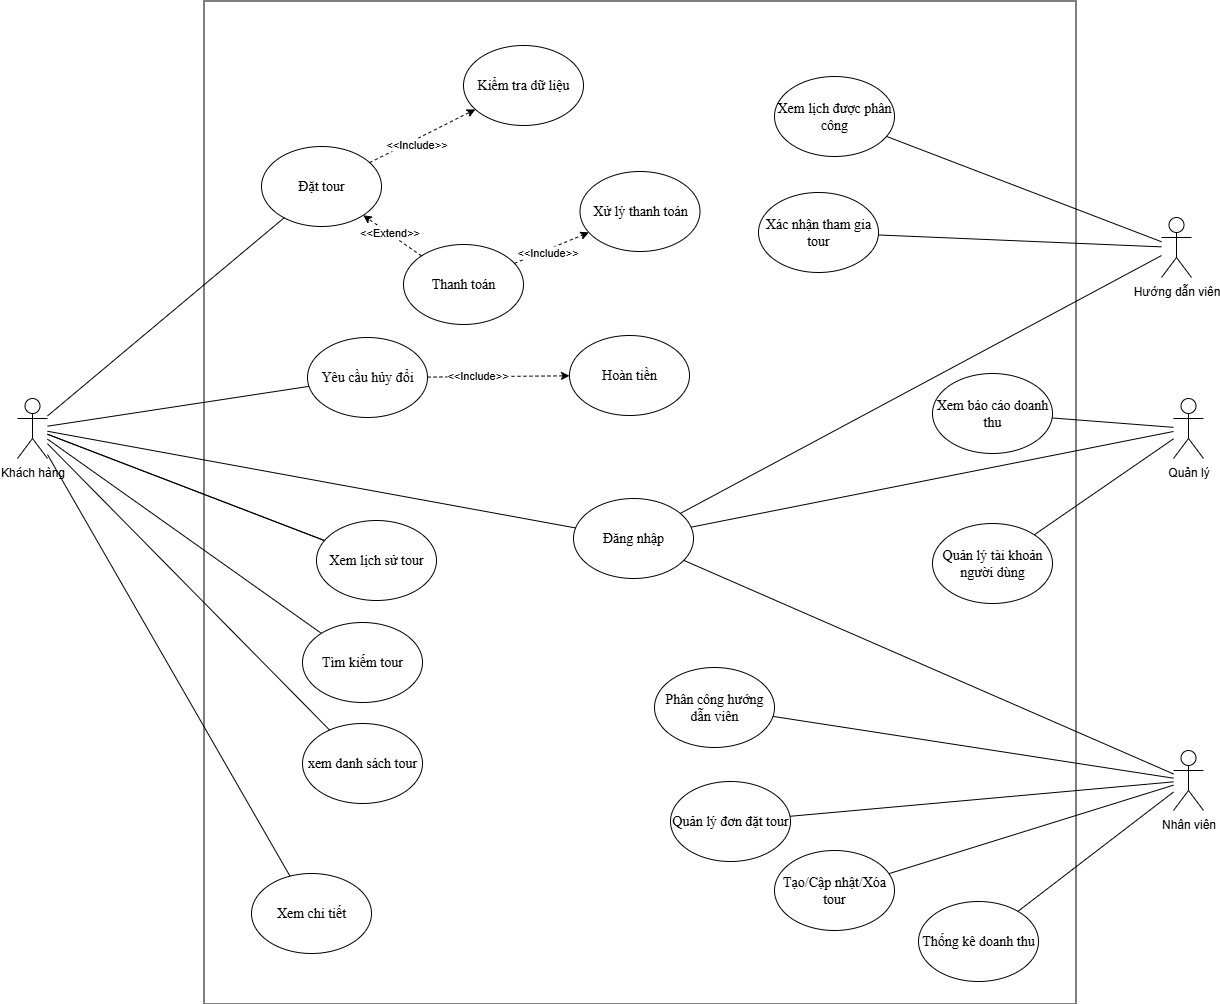

The diagram above was exported from draw.io. Its source (the exported page's mxGraphModel, read from the mxfile embedded in the PNG):
<mxGraphModel dx="2291" dy="1408" grid="0" gridSize="10" guides="1" tooltips="1" connect="1" arrows="1" fold="1" page="0" pageScale="1" pageWidth="827" pageHeight="1169" math="0" shadow="0">
  <root>
    <mxCell id="0" />
    <mxCell id="1" parent="0" />
    <mxCell id="nfCoV-fxuECHzfXE8GO8-2" value="" style="rounded=0;whiteSpace=wrap;html=1;rotation=90;" vertex="1" parent="1">
      <mxGeometry x="-175" y="-244" width="1003" height="872" as="geometry" />
    </mxCell>
    <mxCell id="MBCNfbSgi9R0LYtmhpWp-1" value="Khách hàng&lt;div&gt;&lt;br&gt;&lt;/div&gt;" style="shape=umlActor;verticalLabelPosition=bottom;verticalAlign=top;html=1;outlineConnect=0;" vertex="1" parent="1">
      <mxGeometry x="-296" y="88" width="30" height="60" as="geometry" />
    </mxCell>
    <mxCell id="MBCNfbSgi9R0LYtmhpWp-4" value="&lt;font face=&quot;Times New Roman&quot; style=&quot;font-size: 14px;&quot;&gt;Đặt tour&lt;/font&gt;" style="ellipse;whiteSpace=wrap;html=1;" vertex="1" parent="1">
      <mxGeometry x="-52" y="-164" width="120" height="80" as="geometry" />
    </mxCell>
    <mxCell id="MBCNfbSgi9R0LYtmhpWp-5" value="&lt;font face=&quot;Times New Roman&quot; style=&quot;font-size: 14px;&quot;&gt;Thanh toán&lt;/font&gt;" style="ellipse;whiteSpace=wrap;html=1;" vertex="1" parent="1">
      <mxGeometry x="90" y="-66" width="120" height="80" as="geometry" />
    </mxCell>
    <mxCell id="MBCNfbSgi9R0LYtmhpWp-7" value="&lt;font face=&quot;Times New Roman&quot; style=&quot;font-size: 14px;&quot;&gt;Xem chi tiết&lt;/font&gt;" style="ellipse;whiteSpace=wrap;html=1;" vertex="1" parent="1">
      <mxGeometry x="-62" y="563" width="120" height="80" as="geometry" />
    </mxCell>
    <mxCell id="MBCNfbSgi9R0LYtmhpWp-8" value="&lt;font face=&quot;Times New Roman&quot; style=&quot;font-size: 14px;&quot;&gt;Yêu cầu hủy đổi&lt;/font&gt;" style="ellipse;whiteSpace=wrap;html=1;" vertex="1" parent="1">
      <mxGeometry x="-6" y="27" width="120" height="80" as="geometry" />
    </mxCell>
    <mxCell id="MBCNfbSgi9R0LYtmhpWp-9" value="&lt;font face=&quot;Times New Roman&quot; style=&quot;font-size: 14px;&quot;&gt;Tìm kiếm tour&lt;/font&gt;" style="ellipse;whiteSpace=wrap;html=1;" vertex="1" parent="1">
      <mxGeometry x="-11" y="312" width="120" height="80" as="geometry" />
    </mxCell>
    <mxCell id="MBCNfbSgi9R0LYtmhpWp-10" value="&lt;font face=&quot;Times New Roman&quot; style=&quot;font-size: 14px;&quot;&gt;xem danh sách tour&lt;/font&gt;" style="ellipse;whiteSpace=wrap;html=1;" vertex="1" parent="1">
      <mxGeometry x="-11" y="413" width="120" height="80" as="geometry" />
    </mxCell>
    <mxCell id="MBCNfbSgi9R0LYtmhpWp-11" value="" style="endArrow=none;html=1;rounded=0;" edge="1" parent="1" source="MBCNfbSgi9R0LYtmhpWp-1" target="MBCNfbSgi9R0LYtmhpWp-4">
      <mxGeometry width="50" height="50" relative="1" as="geometry">
        <mxPoint x="256" y="224" as="sourcePoint" />
        <mxPoint x="306" y="174" as="targetPoint" />
      </mxGeometry>
    </mxCell>
    <mxCell id="MBCNfbSgi9R0LYtmhpWp-13" value="" style="endArrow=none;html=1;rounded=0;" edge="1" parent="1" source="MBCNfbSgi9R0LYtmhpWp-1" target="MBCNfbSgi9R0LYtmhpWp-8">
      <mxGeometry width="50" height="50" relative="1" as="geometry">
        <mxPoint x="-121" y="117" as="sourcePoint" />
        <mxPoint x="220" y="52" as="targetPoint" />
      </mxGeometry>
    </mxCell>
    <mxCell id="MBCNfbSgi9R0LYtmhpWp-15" value="" style="endArrow=none;html=1;rounded=0;" edge="1" parent="1" source="MBCNfbSgi9R0LYtmhpWp-1" target="MBCNfbSgi9R0LYtmhpWp-9">
      <mxGeometry width="50" height="50" relative="1" as="geometry">
        <mxPoint x="-121" y="121" as="sourcePoint" />
        <mxPoint x="224" y="140" as="targetPoint" />
      </mxGeometry>
    </mxCell>
    <mxCell id="MBCNfbSgi9R0LYtmhpWp-16" value="" style="endArrow=none;html=1;rounded=0;" edge="1" parent="1" source="MBCNfbSgi9R0LYtmhpWp-1" target="MBCNfbSgi9R0LYtmhpWp-10">
      <mxGeometry width="50" height="50" relative="1" as="geometry">
        <mxPoint x="-121" y="127" as="sourcePoint" />
        <mxPoint x="248" y="303" as="targetPoint" />
      </mxGeometry>
    </mxCell>
    <mxCell id="MBCNfbSgi9R0LYtmhpWp-17" value="" style="endArrow=none;html=1;rounded=0;" edge="1" parent="1" source="MBCNfbSgi9R0LYtmhpWp-1" target="MBCNfbSgi9R0LYtmhpWp-7">
      <mxGeometry width="50" height="50" relative="1" as="geometry">
        <mxPoint x="-121" y="132" as="sourcePoint" />
        <mxPoint x="230" y="402" as="targetPoint" />
      </mxGeometry>
    </mxCell>
    <mxCell id="MBCNfbSgi9R0LYtmhpWp-18" value="" style="endArrow=none;html=1;rounded=0;" edge="1" parent="1" source="MBCNfbSgi9R0LYtmhpWp-1" target="MBCNfbSgi9R0LYtmhpWp-6">
      <mxGeometry width="50" height="50" relative="1" as="geometry">
        <mxPoint x="-121" y="127" as="sourcePoint" />
        <mxPoint x="248" y="303" as="targetPoint" />
      </mxGeometry>
    </mxCell>
    <mxCell id="MBCNfbSgi9R0LYtmhpWp-19" value="" style="endArrow=none;html=1;rounded=0;" edge="1" parent="1" source="MBCNfbSgi9R0LYtmhpWp-1" target="MBCNfbSgi9R0LYtmhpWp-6">
      <mxGeometry width="50" height="50" relative="1" as="geometry">
        <mxPoint x="-131" y="117" as="sourcePoint" />
        <mxPoint x="238" y="293" as="targetPoint" />
      </mxGeometry>
    </mxCell>
    <mxCell id="MBCNfbSgi9R0LYtmhpWp-6" value="&lt;font face=&quot;Times New Roman&quot; style=&quot;font-size: 14px;&quot;&gt;Xem lịch sử tour&lt;/font&gt;" style="ellipse;whiteSpace=wrap;html=1;" vertex="1" parent="1">
      <mxGeometry x="3" y="210" width="120" height="80" as="geometry" />
    </mxCell>
    <mxCell id="MBCNfbSgi9R0LYtmhpWp-21" value="&lt;font face=&quot;Times New Roman&quot; style=&quot;font-size: 14px;&quot;&gt;Kiểm tra dữ liệu&lt;/font&gt;" style="ellipse;whiteSpace=wrap;html=1;" vertex="1" parent="1">
      <mxGeometry x="150" y="-265" width="120" height="80" as="geometry" />
    </mxCell>
    <mxCell id="MBCNfbSgi9R0LYtmhpWp-22" value="&lt;font face=&quot;Times New Roman&quot; style=&quot;font-size: 14px;&quot;&gt;Xử lý thanh toán&lt;/font&gt;" style="ellipse;whiteSpace=wrap;html=1;" vertex="1" parent="1">
      <mxGeometry x="266.5" y="-139" width="120" height="80" as="geometry" />
    </mxCell>
    <mxCell id="MBCNfbSgi9R0LYtmhpWp-23" value="&lt;font face=&quot;Times New Roman&quot; style=&quot;font-size: 14px;&quot;&gt;Hoàn tiền&lt;/font&gt;" style="ellipse;whiteSpace=wrap;html=1;" vertex="1" parent="1">
      <mxGeometry x="256" y="25" width="120" height="80" as="geometry" />
    </mxCell>
    <mxCell id="MBCNfbSgi9R0LYtmhpWp-24" value="" style="endArrow=classic;html=1;rounded=0;dashed=1;" edge="1" parent="1" source="MBCNfbSgi9R0LYtmhpWp-4" target="MBCNfbSgi9R0LYtmhpWp-21">
      <mxGeometry width="50" height="50" relative="1" as="geometry">
        <mxPoint x="47" y="107" as="sourcePoint" />
        <mxPoint x="97" y="57" as="targetPoint" />
      </mxGeometry>
    </mxCell>
    <mxCell id="nfCoV-fxuECHzfXE8GO8-13" value="&amp;lt;&amp;lt;Include&amp;gt;&amp;gt;" style="edgeLabel;html=1;align=center;verticalAlign=middle;resizable=0;points=[];" vertex="1" connectable="0" parent="MBCNfbSgi9R0LYtmhpWp-24">
      <mxGeometry x="-0.1653" y="-4" relative="1" as="geometry">
        <mxPoint as="offset" />
      </mxGeometry>
    </mxCell>
    <mxCell id="MBCNfbSgi9R0LYtmhpWp-25" value="" style="endArrow=classic;html=1;rounded=0;dashed=1;" edge="1" parent="1" source="MBCNfbSgi9R0LYtmhpWp-5" target="MBCNfbSgi9R0LYtmhpWp-22">
      <mxGeometry width="50" height="50" relative="1" as="geometry">
        <mxPoint x="48" y="-81" as="sourcePoint" />
        <mxPoint x="210" y="-108" as="targetPoint" />
      </mxGeometry>
    </mxCell>
    <mxCell id="nfCoV-fxuECHzfXE8GO8-14" value="&amp;lt;&amp;lt;Include&amp;gt;&amp;gt;" style="edgeLabel;html=1;align=center;verticalAlign=middle;resizable=0;points=[];" vertex="1" connectable="0" parent="MBCNfbSgi9R0LYtmhpWp-25">
      <mxGeometry x="-0.1396" y="-2" relative="1" as="geometry">
        <mxPoint as="offset" />
      </mxGeometry>
    </mxCell>
    <mxCell id="MBCNfbSgi9R0LYtmhpWp-26" value="" style="endArrow=classic;html=1;rounded=0;dashed=1;" edge="1" parent="1" source="MBCNfbSgi9R0LYtmhpWp-8" target="MBCNfbSgi9R0LYtmhpWp-23">
      <mxGeometry width="50" height="50" relative="1" as="geometry">
        <mxPoint x="79" y="-11" as="sourcePoint" />
        <mxPoint x="360" y="-140" as="targetPoint" />
      </mxGeometry>
    </mxCell>
    <mxCell id="nfCoV-fxuECHzfXE8GO8-15" value="&amp;lt;&amp;lt;Include&amp;gt;&amp;gt;" style="edgeLabel;html=1;align=center;verticalAlign=middle;resizable=0;points=[];" vertex="1" connectable="0" parent="MBCNfbSgi9R0LYtmhpWp-26">
      <mxGeometry x="-0.3114" y="2" relative="1" as="geometry">
        <mxPoint as="offset" />
      </mxGeometry>
    </mxCell>
    <mxCell id="MBCNfbSgi9R0LYtmhpWp-27" value="&lt;div&gt;Nhân viên&lt;/div&gt;" style="shape=umlActor;verticalLabelPosition=bottom;verticalAlign=top;html=1;outlineConnect=0;" vertex="1" parent="1">
      <mxGeometry x="860" y="440" width="30" height="60" as="geometry" />
    </mxCell>
    <mxCell id="MBCNfbSgi9R0LYtmhpWp-28" value="&lt;font face=&quot;Times New Roman&quot; style=&quot;font-size: 14px;&quot;&gt;Tạo/Cập nhật/Xóa tour&lt;/font&gt;" style="ellipse;whiteSpace=wrap;html=1;" vertex="1" parent="1">
      <mxGeometry x="461" y="540" width="120" height="80" as="geometry" />
    </mxCell>
    <mxCell id="MBCNfbSgi9R0LYtmhpWp-30" value="&lt;font face=&quot;Times New Roman&quot; style=&quot;font-size: 14px;&quot;&gt;Phân công hướng dẫn viên&lt;/font&gt;" style="ellipse;whiteSpace=wrap;html=1;" vertex="1" parent="1">
      <mxGeometry x="341" y="357" width="120" height="80" as="geometry" />
    </mxCell>
    <mxCell id="MBCNfbSgi9R0LYtmhpWp-31" value="&lt;font face=&quot;Times New Roman&quot; style=&quot;font-size: 14px;&quot;&gt;Quản lý đơn đặt tour&lt;/font&gt;" style="ellipse;whiteSpace=wrap;html=1;" vertex="1" parent="1">
      <mxGeometry x="357" y="471" width="120" height="80" as="geometry" />
    </mxCell>
    <mxCell id="MBCNfbSgi9R0LYtmhpWp-32" value="&lt;font face=&quot;Times New Roman&quot; style=&quot;font-size: 14px;&quot;&gt;Thống kê doanh thu&lt;/font&gt;" style="ellipse;whiteSpace=wrap;html=1;" vertex="1" parent="1">
      <mxGeometry x="605" y="591" width="120" height="80" as="geometry" />
    </mxCell>
    <mxCell id="MBCNfbSgi9R0LYtmhpWp-33" value="" style="endArrow=none;html=1;rounded=0;" edge="1" parent="1" source="MBCNfbSgi9R0LYtmhpWp-27" target="MBCNfbSgi9R0LYtmhpWp-31">
      <mxGeometry width="50" height="50" relative="1" as="geometry">
        <mxPoint x="261" y="555" as="sourcePoint" />
        <mxPoint x="348" y="423" as="targetPoint" />
      </mxGeometry>
    </mxCell>
    <mxCell id="MBCNfbSgi9R0LYtmhpWp-34" value="" style="endArrow=none;html=1;rounded=0;" edge="1" parent="1" source="MBCNfbSgi9R0LYtmhpWp-27" target="MBCNfbSgi9R0LYtmhpWp-28">
      <mxGeometry width="50" height="50" relative="1" as="geometry">
        <mxPoint x="900" y="478" as="sourcePoint" />
        <mxPoint x="953" y="471" as="targetPoint" />
      </mxGeometry>
    </mxCell>
    <mxCell id="MBCNfbSgi9R0LYtmhpWp-35" value="" style="endArrow=none;html=1;rounded=0;" edge="1" parent="1" source="MBCNfbSgi9R0LYtmhpWp-27" target="MBCNfbSgi9R0LYtmhpWp-30">
      <mxGeometry width="50" height="50" relative="1" as="geometry">
        <mxPoint x="900" y="465" as="sourcePoint" />
        <mxPoint x="972" y="395" as="targetPoint" />
      </mxGeometry>
    </mxCell>
    <mxCell id="MBCNfbSgi9R0LYtmhpWp-36" value="" style="endArrow=none;html=1;rounded=0;" edge="1" parent="1" source="MBCNfbSgi9R0LYtmhpWp-27" target="MBCNfbSgi9R0LYtmhpWp-32">
      <mxGeometry width="50" height="50" relative="1" as="geometry">
        <mxPoint x="900" y="478" as="sourcePoint" />
        <mxPoint x="1228" y="426" as="targetPoint" />
      </mxGeometry>
    </mxCell>
    <mxCell id="MBCNfbSgi9R0LYtmhpWp-37" value="&lt;div&gt;Hướng dẫn viên&lt;/div&gt;" style="shape=umlActor;verticalLabelPosition=bottom;verticalAlign=top;html=1;outlineConnect=0;" vertex="1" parent="1">
      <mxGeometry x="848" y="-93" width="30" height="60" as="geometry" />
    </mxCell>
    <mxCell id="MBCNfbSgi9R0LYtmhpWp-38" value="&lt;font face=&quot;Times New Roman&quot; style=&quot;font-size: 14px;&quot;&gt;Xem lịch được phân công&lt;/font&gt;" style="ellipse;whiteSpace=wrap;html=1;" vertex="1" parent="1">
      <mxGeometry x="461" y="-234" width="120" height="80" as="geometry" />
    </mxCell>
    <mxCell id="MBCNfbSgi9R0LYtmhpWp-40" value="&lt;font face=&quot;Times New Roman&quot; style=&quot;font-size: 14px;&quot;&gt;Xác nhận tham gia tour&lt;/font&gt;" style="ellipse;whiteSpace=wrap;html=1;" vertex="1" parent="1">
      <mxGeometry x="445" y="-118" width="120" height="80" as="geometry" />
    </mxCell>
    <mxCell id="MBCNfbSgi9R0LYtmhpWp-42" value="" style="endArrow=none;html=1;rounded=0;" edge="1" source="MBCNfbSgi9R0LYtmhpWp-37" target="MBCNfbSgi9R0LYtmhpWp-40" parent="1">
      <mxGeometry width="50" height="50" relative="1" as="geometry">
        <mxPoint x="249" y="22" as="sourcePoint" />
        <mxPoint x="336" y="-110" as="targetPoint" />
      </mxGeometry>
    </mxCell>
    <mxCell id="MBCNfbSgi9R0LYtmhpWp-43" value="" style="endArrow=none;html=1;rounded=0;" edge="1" source="MBCNfbSgi9R0LYtmhpWp-37" target="MBCNfbSgi9R0LYtmhpWp-38" parent="1">
      <mxGeometry width="50" height="50" relative="1" as="geometry">
        <mxPoint x="888" y="-55" as="sourcePoint" />
        <mxPoint x="941" y="-62" as="targetPoint" />
      </mxGeometry>
    </mxCell>
    <mxCell id="MBCNfbSgi9R0LYtmhpWp-46" value="&lt;div&gt;Quản lý&lt;/div&gt;" style="shape=umlActor;verticalLabelPosition=bottom;verticalAlign=top;html=1;outlineConnect=0;" vertex="1" parent="1">
      <mxGeometry x="860" y="88" width="30" height="60" as="geometry" />
    </mxCell>
    <mxCell id="MBCNfbSgi9R0LYtmhpWp-47" value="&lt;font face=&quot;Times New Roman&quot; style=&quot;font-size: 14px;&quot;&gt;Quản lý tài khoản người dùng&lt;/font&gt;" style="ellipse;whiteSpace=wrap;html=1;" vertex="1" parent="1">
      <mxGeometry x="619" y="213" width="120" height="80" as="geometry" />
    </mxCell>
    <mxCell id="MBCNfbSgi9R0LYtmhpWp-48" value="&lt;font face=&quot;Times New Roman&quot; style=&quot;font-size: 14px;&quot;&gt;Xem báo cáo doanh thu&lt;/font&gt;" style="ellipse;whiteSpace=wrap;html=1;" vertex="1" parent="1">
      <mxGeometry x="619" y="63" width="120" height="80" as="geometry" />
    </mxCell>
    <mxCell id="MBCNfbSgi9R0LYtmhpWp-49" value="" style="endArrow=none;html=1;rounded=0;" edge="1" source="MBCNfbSgi9R0LYtmhpWp-46" target="MBCNfbSgi9R0LYtmhpWp-48" parent="1">
      <mxGeometry width="50" height="50" relative="1" as="geometry">
        <mxPoint x="261" y="203" as="sourcePoint" />
        <mxPoint x="348" y="71" as="targetPoint" />
      </mxGeometry>
    </mxCell>
    <mxCell id="MBCNfbSgi9R0LYtmhpWp-50" value="" style="endArrow=none;html=1;rounded=0;" edge="1" source="MBCNfbSgi9R0LYtmhpWp-46" target="MBCNfbSgi9R0LYtmhpWp-47" parent="1">
      <mxGeometry width="50" height="50" relative="1" as="geometry">
        <mxPoint x="900" y="126" as="sourcePoint" />
        <mxPoint x="953" y="119" as="targetPoint" />
      </mxGeometry>
    </mxCell>
    <mxCell id="nfCoV-fxuECHzfXE8GO8-6" value="&lt;font face=&quot;Times New Roman&quot;&gt;&lt;span style=&quot;font-size: 14px;&quot;&gt;Đăng nhập&lt;/span&gt;&lt;/font&gt;" style="ellipse;whiteSpace=wrap;html=1;" vertex="1" parent="1">
      <mxGeometry x="260" y="188" width="120" height="80" as="geometry" />
    </mxCell>
    <mxCell id="nfCoV-fxuECHzfXE8GO8-7" value="" style="endArrow=none;html=1;rounded=0;" edge="1" parent="1" source="MBCNfbSgi9R0LYtmhpWp-1" target="nfCoV-fxuECHzfXE8GO8-6">
      <mxGeometry width="50" height="50" relative="1" as="geometry">
        <mxPoint x="-286" y="133" as="sourcePoint" />
        <mxPoint x="20" y="241" as="targetPoint" />
      </mxGeometry>
    </mxCell>
    <mxCell id="nfCoV-fxuECHzfXE8GO8-8" value="" style="endArrow=none;html=1;rounded=0;" edge="1" parent="1" source="MBCNfbSgi9R0LYtmhpWp-37" target="nfCoV-fxuECHzfXE8GO8-6">
      <mxGeometry width="50" height="50" relative="1" as="geometry">
        <mxPoint x="858" y="-54" as="sourcePoint" />
        <mxPoint x="575" y="-65" as="targetPoint" />
      </mxGeometry>
    </mxCell>
    <mxCell id="nfCoV-fxuECHzfXE8GO8-9" value="" style="endArrow=none;html=1;rounded=0;" edge="1" parent="1" source="MBCNfbSgi9R0LYtmhpWp-46" target="nfCoV-fxuECHzfXE8GO8-6">
      <mxGeometry width="50" height="50" relative="1" as="geometry">
        <mxPoint x="870" y="139" as="sourcePoint" />
        <mxPoint x="655" y="298" as="targetPoint" />
      </mxGeometry>
    </mxCell>
    <mxCell id="nfCoV-fxuECHzfXE8GO8-10" value="" style="endArrow=none;html=1;rounded=0;" edge="1" parent="1" source="MBCNfbSgi9R0LYtmhpWp-27" target="nfCoV-fxuECHzfXE8GO8-6">
      <mxGeometry width="50" height="50" relative="1" as="geometry">
        <mxPoint x="870" y="481" as="sourcePoint" />
        <mxPoint x="323" y="523" as="targetPoint" />
      </mxGeometry>
    </mxCell>
    <mxCell id="nfCoV-fxuECHzfXE8GO8-11" value="" style="endArrow=classic;html=1;rounded=0;dashed=1;" edge="1" parent="1" source="MBCNfbSgi9R0LYtmhpWp-5" target="MBCNfbSgi9R0LYtmhpWp-4">
      <mxGeometry width="50" height="50" relative="1" as="geometry">
        <mxPoint x="188" y="-38" as="sourcePoint" />
        <mxPoint x="231" y="-57" as="targetPoint" />
      </mxGeometry>
    </mxCell>
    <mxCell id="nfCoV-fxuECHzfXE8GO8-12" value="&amp;lt;&amp;lt;Extend&amp;gt;&amp;gt;" style="edgeLabel;html=1;align=center;verticalAlign=middle;resizable=0;points=[];" vertex="1" connectable="0" parent="nfCoV-fxuECHzfXE8GO8-11">
      <mxGeometry x="0.1169" y="-1" relative="1" as="geometry">
        <mxPoint as="offset" />
      </mxGeometry>
    </mxCell>
  </root>
</mxGraphModel>